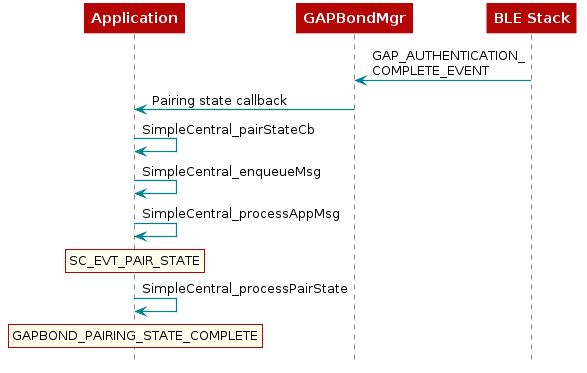

The diagram above was rendered by PlantUML. Its source (embedded in the PNG):
@startuml
skinparam backgroundColor transparent

hide footbox

scale max 900 width

skinparam sequenceArrow {
    Color #00838f
    Thickness 1.2
}


skinparam sequenceParticipant {
    BackgroundColor #b40404
    BorderColor #b40404
    BorderThickness 0
    FontColor #fff
    FontStyle bold
}

skinparam sequenceLifeLineBorderColor #888

skinparam note {
    BackgroundColor #ffe
    BorderColor #b40404
}

skinparam sequenceDivider {
    BackgroundColor #b40404
    BorderColor #b40404
    FontColor #fff
    BorderThickness 0
}

skinparam sequenceGroup {
    BackgroundColor #b40404
    BorderColor #b40404
    HeaderFontColor #fff
    HeaderFontStyle italics
    BorderThickness 1.5
}

skinparam shadowing false

skinParam state {
  BorderColor #b40404
  BackgroundColor transparent
  ArrowColor #00838f
  StartColor #00838f
  EndColor #00838f
}

skinParam activity {
  BorderColor #b40404
  BackgroundColor transparent
  ArrowColor #00838f
  StartColor #00838f
  EndColor #00838f
  BarColor #00838f
}
  participant Application
  participant Gapbondmgr as "GAPBondMgr"
  participant BLEStack as "BLE Stack"

  BLEStack -> Gapbondmgr : GAP_AUTHENTICATION_\nCOMPLETE_EVENT
  Gapbondmgr -> Application : Pairing state callback
  Application-> Application : SimpleCentral_pairStateCb
  Application-> Application : SimpleCentral_enqueueMsg
  Application-> Application : SimpleCentral_processAppMsg
  rnote over "Application"
    SC_EVT_PAIR_STATE
  end note
  Application-> Application : SimpleCentral_processPairState
  rnote over "Application"
    GAPBOND_PAIRING_STATE_COMPLETE
  end note

@enduml